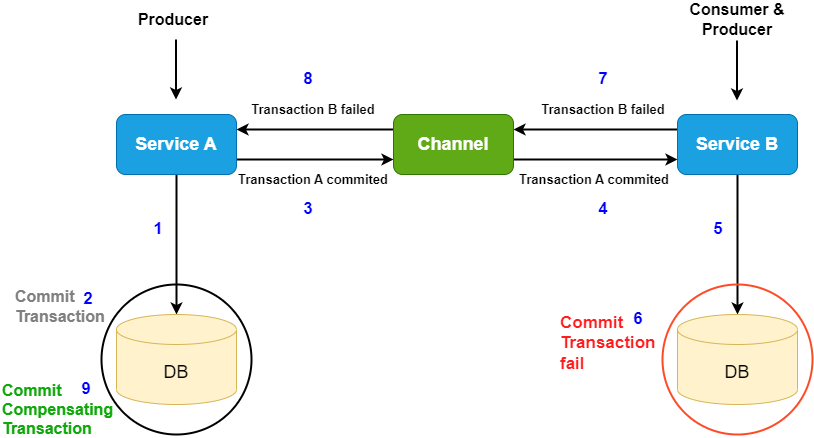

The diagram above was exported from draw.io. Its source (the exported page's mxGraphModel, read from the mxfile embedded in the PNG):
<mxGraphModel dx="1434" dy="796" grid="1" gridSize="10" guides="1" tooltips="1" connect="1" arrows="1" fold="1" page="1" pageScale="1" pageWidth="850" pageHeight="1100" math="0" shadow="0">
  <root>
    <mxCell id="0" />
    <mxCell id="1" parent="0" />
    <mxCell id="F-K_q717hudq5xGcf-BF-1" style="edgeStyle=orthogonalEdgeStyle;rounded=0;orthogonalLoop=1;jettySize=auto;html=1;exitX=0.5;exitY=1;exitDx=0;exitDy=0;entryX=0.5;entryY=0;entryDx=0;entryDy=0;entryPerimeter=0;fontSize=18;strokeWidth=2;" edge="1" parent="1" source="F-K_q717hudq5xGcf-BF-3" target="F-K_q717hudq5xGcf-BF-6">
      <mxGeometry relative="1" as="geometry" />
    </mxCell>
    <mxCell id="F-K_q717hudq5xGcf-BF-18" style="edgeStyle=orthogonalEdgeStyle;rounded=0;orthogonalLoop=1;jettySize=auto;html=1;exitX=1;exitY=0.75;exitDx=0;exitDy=0;entryX=0;entryY=0.75;entryDx=0;entryDy=0;strokeWidth=2;" edge="1" parent="1" source="F-K_q717hudq5xGcf-BF-3" target="F-K_q717hudq5xGcf-BF-15">
      <mxGeometry relative="1" as="geometry" />
    </mxCell>
    <mxCell id="F-K_q717hudq5xGcf-BF-3" value="Service A" style="rounded=1;whiteSpace=wrap;html=1;fontStyle=1;fontSize=18;fillColor=#1ba1e2;fontColor=#ffffff;strokeColor=#006EAF;" vertex="1" parent="1">
      <mxGeometry x="123" y="180" width="120" height="60" as="geometry" />
    </mxCell>
    <mxCell id="F-K_q717hudq5xGcf-BF-4" style="edgeStyle=orthogonalEdgeStyle;rounded=0;orthogonalLoop=1;jettySize=auto;html=1;exitX=0.5;exitY=1;exitDx=0;exitDy=0;entryX=0.5;entryY=0;entryDx=0;entryDy=0;entryPerimeter=0;strokeWidth=2;fontSize=18;" edge="1" parent="1" source="F-K_q717hudq5xGcf-BF-5" target="F-K_q717hudq5xGcf-BF-7">
      <mxGeometry relative="1" as="geometry" />
    </mxCell>
    <mxCell id="F-K_q717hudq5xGcf-BF-20" style="edgeStyle=orthogonalEdgeStyle;rounded=0;orthogonalLoop=1;jettySize=auto;html=1;exitX=0;exitY=0.25;exitDx=0;exitDy=0;entryX=1;entryY=0.25;entryDx=0;entryDy=0;strokeWidth=2;" edge="1" parent="1" source="F-K_q717hudq5xGcf-BF-5" target="F-K_q717hudq5xGcf-BF-15">
      <mxGeometry relative="1" as="geometry" />
    </mxCell>
    <mxCell id="F-K_q717hudq5xGcf-BF-5" value="Service B" style="rounded=1;whiteSpace=wrap;html=1;fontStyle=1;fontSize=18;fillColor=#1ba1e2;fontColor=#ffffff;strokeColor=#006EAF;" vertex="1" parent="1">
      <mxGeometry x="684" y="180" width="120" height="60" as="geometry" />
    </mxCell>
    <mxCell id="F-K_q717hudq5xGcf-BF-6" value="DB" style="shape=cylinder3;whiteSpace=wrap;html=1;boundedLbl=1;backgroundOutline=1;size=15;fontSize=18;fillColor=#fff2cc;strokeColor=#d6b656;" vertex="1" parent="1">
      <mxGeometry x="123" y="380" width="120" height="90" as="geometry" />
    </mxCell>
    <mxCell id="F-K_q717hudq5xGcf-BF-7" value="DB" style="shape=cylinder3;whiteSpace=wrap;html=1;boundedLbl=1;backgroundOutline=1;size=15;fontSize=18;fillColor=#fff2cc;strokeColor=#d6b656;" vertex="1" parent="1">
      <mxGeometry x="684" y="380" width="120" height="90" as="geometry" />
    </mxCell>
    <mxCell id="F-K_q717hudq5xGcf-BF-8" value="Commit Transaction" style="text;html=1;strokeColor=none;fillColor=none;align=left;verticalAlign=middle;whiteSpace=wrap;rounded=0;fontSize=16;fontColor=#808080;fontStyle=1" vertex="1" parent="1">
      <mxGeometry x="20" y="357" width="60" height="30" as="geometry" />
    </mxCell>
    <mxCell id="F-K_q717hudq5xGcf-BF-9" value="Commit Transaction fail" style="text;html=1;strokeColor=none;fillColor=none;align=left;verticalAlign=middle;whiteSpace=wrap;rounded=0;fontSize=17;fontColor=#FF1C1C;fontStyle=1" vertex="1" parent="1">
      <mxGeometry x="565" y="394" width="60" height="30" as="geometry" />
    </mxCell>
    <mxCell id="F-K_q717hudq5xGcf-BF-10" value="" style="ellipse;whiteSpace=wrap;html=1;aspect=fixed;fontSize=18;fillColor=none;strokeWidth=2;" vertex="1" parent="1">
      <mxGeometry x="108" y="350" width="150" height="150" as="geometry" />
    </mxCell>
    <mxCell id="F-K_q717hudq5xGcf-BF-11" value="" style="ellipse;whiteSpace=wrap;html=1;aspect=fixed;fontSize=18;fillColor=none;strokeColor=#FF4A26;strokeWidth=2;" vertex="1" parent="1">
      <mxGeometry x="669" y="350" width="150" height="150" as="geometry" />
    </mxCell>
    <mxCell id="F-K_q717hudq5xGcf-BF-19" style="edgeStyle=orthogonalEdgeStyle;rounded=0;orthogonalLoop=1;jettySize=auto;html=1;exitX=1;exitY=0.75;exitDx=0;exitDy=0;entryX=0;entryY=0.75;entryDx=0;entryDy=0;strokeWidth=2;" edge="1" parent="1" source="F-K_q717hudq5xGcf-BF-15" target="F-K_q717hudq5xGcf-BF-5">
      <mxGeometry relative="1" as="geometry" />
    </mxCell>
    <mxCell id="F-K_q717hudq5xGcf-BF-21" style="edgeStyle=orthogonalEdgeStyle;rounded=0;orthogonalLoop=1;jettySize=auto;html=1;exitX=0;exitY=0.25;exitDx=0;exitDy=0;entryX=1;entryY=0.25;entryDx=0;entryDy=0;strokeWidth=2;" edge="1" parent="1" source="F-K_q717hudq5xGcf-BF-15" target="F-K_q717hudq5xGcf-BF-3">
      <mxGeometry relative="1" as="geometry" />
    </mxCell>
    <mxCell id="F-K_q717hudq5xGcf-BF-15" value="Channel" style="rounded=1;whiteSpace=wrap;html=1;fontStyle=1;fontSize=18;fillColor=#60a917;fontColor=#ffffff;strokeColor=#2D7600;" vertex="1" parent="1">
      <mxGeometry x="400" y="180" width="120" height="60" as="geometry" />
    </mxCell>
    <mxCell id="F-K_q717hudq5xGcf-BF-22" value="&lt;b&gt;Producer&lt;/b&gt;" style="text;html=1;strokeColor=none;fillColor=none;align=center;verticalAlign=middle;whiteSpace=wrap;rounded=0;fontSize=16;fontColor=#000000;" vertex="1" parent="1">
      <mxGeometry x="150" y="70" width="60" height="30" as="geometry" />
    </mxCell>
    <mxCell id="F-K_q717hudq5xGcf-BF-23" value="&lt;b&gt;Consumer &amp;amp; Producer&lt;/b&gt;" style="text;html=1;strokeColor=none;fillColor=none;align=center;verticalAlign=middle;whiteSpace=wrap;rounded=0;fontSize=16;fontColor=#000000;" vertex="1" parent="1">
      <mxGeometry x="691" y="70" width="106" height="30" as="geometry" />
    </mxCell>
    <mxCell id="F-K_q717hudq5xGcf-BF-24" value="" style="endArrow=classic;html=1;rounded=0;strokeWidth=2;fontSize=16;fontColor=#000000;" edge="1" parent="1">
      <mxGeometry width="50" height="50" relative="1" as="geometry">
        <mxPoint x="182.5" y="105" as="sourcePoint" />
        <mxPoint x="182.5" y="165" as="targetPoint" />
      </mxGeometry>
    </mxCell>
    <mxCell id="F-K_q717hudq5xGcf-BF-25" value="" style="endArrow=classic;html=1;rounded=0;strokeWidth=2;fontSize=16;fontColor=#000000;" edge="1" parent="1">
      <mxGeometry x="-0.6667" y="498" width="50" height="50" relative="1" as="geometry">
        <mxPoint x="743.5" y="106" as="sourcePoint" />
        <mxPoint x="743.5" y="166" as="targetPoint" />
        <mxPoint as="offset" />
      </mxGeometry>
    </mxCell>
    <mxCell id="F-K_q717hudq5xGcf-BF-26" value="Transaction A commited" style="text;html=1;strokeColor=none;fillColor=none;align=center;verticalAlign=middle;whiteSpace=wrap;rounded=0;fontSize=13;fontColor=#000000;fontStyle=1" vertex="1" parent="1">
      <mxGeometry x="230" y="230" width="180" height="30" as="geometry" />
    </mxCell>
    <mxCell id="F-K_q717hudq5xGcf-BF-27" value="Transaction A commited" style="text;html=1;strokeColor=none;fillColor=none;align=center;verticalAlign=middle;whiteSpace=wrap;rounded=0;fontSize=13;fontColor=#000000;fontStyle=1" vertex="1" parent="1">
      <mxGeometry x="511" y="230" width="180" height="30" as="geometry" />
    </mxCell>
    <mxCell id="F-K_q717hudq5xGcf-BF-28" value="Transaction B failed" style="text;html=1;strokeColor=none;fillColor=none;align=center;verticalAlign=middle;whiteSpace=wrap;rounded=0;fontSize=13;fontColor=#000000;fontStyle=1" vertex="1" parent="1">
      <mxGeometry x="520" y="160" width="180" height="30" as="geometry" />
    </mxCell>
    <mxCell id="F-K_q717hudq5xGcf-BF-29" value="Transaction B failed" style="text;html=1;strokeColor=none;fillColor=none;align=center;verticalAlign=middle;whiteSpace=wrap;rounded=0;fontSize=13;fontColor=#000000;fontStyle=1" vertex="1" parent="1">
      <mxGeometry x="230" y="160" width="180" height="30" as="geometry" />
    </mxCell>
    <mxCell id="F-K_q717hudq5xGcf-BF-30" value="1" style="text;html=1;strokeColor=none;fillColor=none;align=center;verticalAlign=middle;whiteSpace=wrap;rounded=0;fontSize=17;fontColor=#0000FF;fontStyle=1" vertex="1" parent="1">
      <mxGeometry x="150" y="280" width="30" height="30" as="geometry" />
    </mxCell>
    <mxCell id="F-K_q717hudq5xGcf-BF-31" value="3" style="text;html=1;strokeColor=none;fillColor=none;align=center;verticalAlign=middle;whiteSpace=wrap;rounded=0;fontSize=17;fontColor=#0000FF;fontStyle=1" vertex="1" parent="1">
      <mxGeometry x="300" y="260" width="30" height="30" as="geometry" />
    </mxCell>
    <mxCell id="F-K_q717hudq5xGcf-BF-32" value="4" style="text;html=1;strokeColor=none;fillColor=none;align=center;verticalAlign=middle;whiteSpace=wrap;rounded=0;fontSize=17;fontColor=#0000FF;fontStyle=1" vertex="1" parent="1">
      <mxGeometry x="595" y="260" width="30" height="30" as="geometry" />
    </mxCell>
    <mxCell id="F-K_q717hudq5xGcf-BF-33" value="5" style="text;html=1;strokeColor=none;fillColor=none;align=center;verticalAlign=middle;whiteSpace=wrap;rounded=0;fontSize=17;fontColor=#0000FF;fontStyle=1" vertex="1" parent="1">
      <mxGeometry x="710" y="280" width="30" height="30" as="geometry" />
    </mxCell>
    <mxCell id="F-K_q717hudq5xGcf-BF-34" value="Commit Compensating Transaction" style="text;html=1;strokeColor=none;fillColor=none;align=left;verticalAlign=middle;whiteSpace=wrap;rounded=0;fontSize=16;fontColor=#0FA80A;fontStyle=1" vertex="1" parent="1">
      <mxGeometry x="7" y="460" width="60" height="30" as="geometry" />
    </mxCell>
    <mxCell id="F-K_q717hudq5xGcf-BF-35" value="2" style="text;html=1;strokeColor=none;fillColor=none;align=center;verticalAlign=middle;whiteSpace=wrap;rounded=0;fontSize=17;fontColor=#0000FF;fontStyle=1" vertex="1" parent="1">
      <mxGeometry x="80" y="350" width="30" height="30" as="geometry" />
    </mxCell>
    <mxCell id="F-K_q717hudq5xGcf-BF-37" value="6" style="text;html=1;strokeColor=none;fillColor=none;align=center;verticalAlign=middle;whiteSpace=wrap;rounded=0;fontSize=17;fontColor=#0000FF;fontStyle=1" vertex="1" parent="1">
      <mxGeometry x="630" y="370" width="30" height="30" as="geometry" />
    </mxCell>
    <mxCell id="F-K_q717hudq5xGcf-BF-38" value="7" style="text;html=1;strokeColor=none;fillColor=none;align=center;verticalAlign=middle;whiteSpace=wrap;rounded=0;fontSize=17;fontColor=#0000FF;fontStyle=1" vertex="1" parent="1">
      <mxGeometry x="595" y="130" width="30" height="30" as="geometry" />
    </mxCell>
    <mxCell id="F-K_q717hudq5xGcf-BF-39" value="8" style="text;html=1;strokeColor=none;fillColor=none;align=center;verticalAlign=middle;whiteSpace=wrap;rounded=0;fontSize=17;fontColor=#0000FF;fontStyle=1" vertex="1" parent="1">
      <mxGeometry x="300" y="130" width="30" height="30" as="geometry" />
    </mxCell>
    <mxCell id="F-K_q717hudq5xGcf-BF-40" value="9" style="text;html=1;strokeColor=none;fillColor=none;align=center;verticalAlign=middle;whiteSpace=wrap;rounded=0;fontSize=17;fontColor=#0000FF;fontStyle=1" vertex="1" parent="1">
      <mxGeometry x="78" y="440" width="30" height="30" as="geometry" />
    </mxCell>
  </root>
</mxGraphModel>